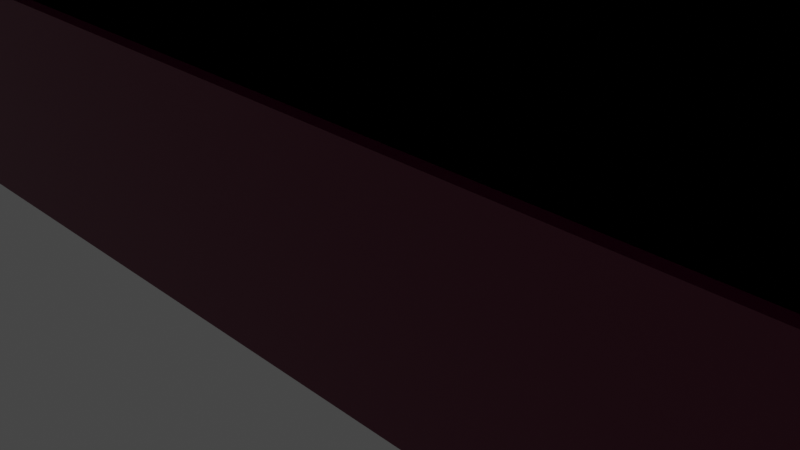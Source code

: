# Source: redtankdouble.blend  (saved by Blender 3.1.7; exported with 4.5.12 LTS)
import bpy
from mathutils import Matrix  # noqa: F401  (used for matrix-valued properties, if any)

bpy.ops.wm.read_factory_settings(use_empty=True)
scene = bpy.context.scene
scene.name = 'Scene'

# ---- collections
col_collection = bpy.data.collections.new('Collection'); scene.collection.children.link(col_collection)

# ---- materials (node trees are filled in below, after node groups)
mat_material_008 = bpy.data.materials.new('Material.008')
mat_material_008.use_transparent_shadow = False
mat_material_006 = bpy.data.materials.new('Material.006')
mat_material_006.alpha_threshold = 0.0
mat_material_006.use_transparent_shadow = False
mat_material_006.line_color = (0.0, 0.0, 0.0, 1.0)
mat_material_010 = bpy.data.materials.new('Material.010')
mat_material_010.use_transparent_shadow = False
mat_material_011 = bpy.data.materials.new('Material.011')
mat_material_011.alpha_threshold = 0.0
mat_material_011.use_transparent_shadow = False
mat_material_011.line_color = (0.0, 0.0, 0.0, 1.0)
mat_material_012 = bpy.data.materials.new('Material.012')
mat_material_012.use_transparent_shadow = False
mat_material_013 = bpy.data.materials.new('Material.013')
mat_material_013.use_transparent_shadow = False
mat_material_014 = bpy.data.materials.new('Material.014')
mat_material_014.alpha_threshold = 0.0
mat_material_014.use_transparent_shadow = False
mat_material_014.line_color = (0.0, 0.0, 0.0, 1.0)

# ---- material node trees
mat_material_008.use_nodes = True; mat_material_008.node_tree.nodes.clear()
_N = mat_material_008.node_tree.nodes; _L = mat_material_008.node_tree.links
n0 = _N.new('ShaderNodeBsdfPrincipled'); n0.name = 'Principled BSDF'; n0.location = (10, 300)
n0.distribution = 'GGX'
n0.subsurface_method = 'RANDOM_WALK_SKIN'
n0.inputs[0].default_value = (0.8, 0.4224, 0.03429, 1.0)
n0.inputs[3].default_value = 1.45
n0.inputs[27].default_value = (0.0, 0.0, 0.0, 1.0)
n0.inputs[28].default_value = 1.0
n1 = _N.new('ShaderNodeOutputMaterial'); n1.name = 'Material Output'; n1.location = (300, 300)
_L.new(n0.outputs[0], n1.inputs[0])
n1.is_active_output = True
mat_material_006.use_nodes = True; mat_material_006.node_tree.nodes.clear()
_N = mat_material_006.node_tree.nodes; _L = mat_material_006.node_tree.links
n0 = _N.new('ShaderNodeOutputMaterial'); n0.name = 'Material Output'; n0.location = (300, 300)
n1 = _N.new('ShaderNodeBsdfPrincipled'); n1.name = 'Principled BSDF'; n1.location = (10, 300)
n1.distribution = 'GGX'
n1.subsurface_method = 'RANDOM_WALK_SKIN'
n1.inputs[0].default_value = (0.0, 0.0, 0.0, 1.0)
n1.inputs[2].default_value = 0.4
n1.inputs[3].default_value = 1.45
n1.inputs[27].default_value = (0.0, 0.0, 0.0, 1.0)
n1.inputs[28].default_value = 1.0
_L.new(n1.outputs[0], n0.inputs[0])
n0.is_active_output = True
mat_material_010.use_nodes = True; mat_material_010.node_tree.nodes.clear()
_N = mat_material_010.node_tree.nodes; _L = mat_material_010.node_tree.links
n0 = _N.new('ShaderNodeBsdfPrincipled'); n0.name = 'Principled BSDF'; n0.location = (10, 300)
n0.distribution = 'GGX'
n0.subsurface_method = 'RANDOM_WALK_SKIN'
n0.inputs[0].default_value = (0.8, 0.0, 0.02109, 1.0)
n0.inputs[3].default_value = 1.45
n0.inputs[27].default_value = (0.0, 0.0, 0.0, 1.0)
n0.inputs[28].default_value = 1.0
n1 = _N.new('ShaderNodeOutputMaterial'); n1.name = 'Material Output'; n1.location = (300, 300)
_L.new(n0.outputs[0], n1.inputs[0])
n1.is_active_output = True
mat_material_011.use_nodes = True; mat_material_011.node_tree.nodes.clear()
_N = mat_material_011.node_tree.nodes; _L = mat_material_011.node_tree.links
n0 = _N.new('ShaderNodeOutputMaterial'); n0.name = 'Material Output'; n0.location = (300, 300)
n1 = _N.new('ShaderNodeBsdfPrincipled'); n1.name = 'Principled BSDF'; n1.location = (10, 300)
n1.distribution = 'GGX'
n1.subsurface_method = 'RANDOM_WALK_SKIN'
n1.inputs[0].default_value = (0.1473, 0.009179, 0.04642, 1.0)
n1.inputs[2].default_value = 0.4
n1.inputs[3].default_value = 1.45
n1.inputs[27].default_value = (0.0, 0.0, 0.0, 1.0)
n1.inputs[28].default_value = 1.0
_L.new(n1.outputs[0], n0.inputs[0])
n0.is_active_output = True
mat_material_012.use_nodes = True; mat_material_012.node_tree.nodes.clear()
_N = mat_material_012.node_tree.nodes; _L = mat_material_012.node_tree.links
n0 = _N.new('ShaderNodeBsdfPrincipled'); n0.name = 'Principled BSDF'; n0.location = (10, 300)
n0.distribution = 'GGX'
n0.subsurface_method = 'RANDOM_WALK_SKIN'
n0.inputs[0].default_value = (0.8, 0.0, 0.02109, 1.0)
n0.inputs[3].default_value = 1.45
n0.inputs[27].default_value = (0.0, 0.0, 0.0, 1.0)
n0.inputs[28].default_value = 1.0
n1 = _N.new('ShaderNodeOutputMaterial'); n1.name = 'Material Output'; n1.location = (300, 300)
_L.new(n0.outputs[0], n1.inputs[0])
n1.is_active_output = True
mat_material_013.use_nodes = True; mat_material_013.node_tree.nodes.clear()
_N = mat_material_013.node_tree.nodes; _L = mat_material_013.node_tree.links
n0 = _N.new('ShaderNodeBsdfPrincipled'); n0.name = 'Principled BSDF'; n0.location = (10, 300)
n0.distribution = 'GGX'
n0.subsurface_method = 'RANDOM_WALK_SKIN'
n0.inputs[0].default_value = (0.8, 0.0, 0.0006319, 1.0)
n0.inputs[3].default_value = 1.45
n0.inputs[27].default_value = (0.0, 0.0, 0.0, 1.0)
n0.inputs[28].default_value = 1.0
n1 = _N.new('ShaderNodeOutputMaterial'); n1.name = 'Material Output'; n1.location = (300, 300)
_L.new(n0.outputs[0], n1.inputs[0])
n1.is_active_output = True
mat_material_014.use_nodes = True; mat_material_014.node_tree.nodes.clear()
_N = mat_material_014.node_tree.nodes; _L = mat_material_014.node_tree.links
n0 = _N.new('ShaderNodeOutputMaterial'); n0.name = 'Material Output'; n0.location = (300, 300)
n1 = _N.new('ShaderNodeBsdfPrincipled'); n1.name = 'Principled BSDF'; n1.location = (10, 300)
n1.distribution = 'GGX'
n1.subsurface_method = 'RANDOM_WALK_SKIN'
n1.inputs[0].default_value = (0.1473, 0.009179, 0.04642, 1.0)
n1.inputs[2].default_value = 0.4
n1.inputs[3].default_value = 1.45
n1.inputs[27].default_value = (0.0, 0.0, 0.0, 1.0)
n1.inputs[28].default_value = 1.0
_L.new(n1.outputs[0], n0.inputs[0])
n0.is_active_output = True

# ---- world
world_world = bpy.data.worlds.new('World'); scene.world = world_world
world_world.use_nodes = True; world_world.node_tree.nodes.clear()
_N = world_world.node_tree.nodes; _L = world_world.node_tree.links
n0 = _N.new('ShaderNodeOutputWorld'); n0.name = 'World Output'; n0.location = (300, 300)
n1 = _N.new('ShaderNodeBackground'); n1.name = 'Background'; n1.location = (10, 300)
n1.inputs[0].default_value = (0.05088, 0.05088, 0.05088, 1.0)
_L.new(n1.outputs[0], n0.inputs[0])
n0.is_active_output = True
world_world.color = (0.05088, 0.05088, 0.05088)
world_world.use_sun_shadow = False
world_world.sun_shadow_jitter_overblur = 0.0

# ---- cameras
cam_camera = bpy.data.cameras.new('Camera')
cam_camera.clip_end = 100.0
cam_camera.ortho_scale = 7.314

# ---- lights
light_light = bpy.data.lights.new('Light', 'POINT')
light_light.transmission_factor = 0.0
light_light.energy = 1000.0
light_light.shadow_soft_size = 0.1
light_light.shadow_maximum_resolution = 0.006
light_light.use_absolute_resolution = True

# ---- meshes
me_cube_004 = bpy.data.meshes.new('Cube.004')
me_cube_004.from_pydata([(-1.0, -1.0, -1.0), (-1.0, -1.0, 1.0), (-1.0, 1.0, -1.0), (-1.0, 1.0, 1.0), (1.0, -1.0, -1.0), (1.0, -1.0, 1.0), (1.0, 1.0, -1.0), (1.0, 1.0, 1.0)], [], [(0, 1, 3, 2), (2, 3, 7, 6), (6, 7, 5, 4), (4, 5, 1, 0), (2, 6, 4, 0), (7, 3, 1, 5)])
_uv = me_cube_004.uv_layers.new(name='UVMap')
_uv.uv.foreach_set('vector', [0.375, 0.0, 0.625, 0.0, 0.625, 0.25, 0.375, 0.25, 0.375, 0.25, 0.625, 0.25, 0.625, 0.5, 0.375, 0.5, 0.375, 0.5, 0.625, 0.5, 0.625, 0.75, 0.375, 0.75, 0.375, 0.75, 0.625, 0.75, 0.625, 1.0, 0.375, 1.0, 0.125, 0.5, 0.375, 0.5, 0.375, 0.75, 0.125, 0.75, 0.625, 0.5, 0.875, 0.5, 0.875, 0.75, 0.625, 0.75])
me_cube_004.materials.append(mat_material_008)
me_cube_004.use_remesh_fix_poles = True
me_cube_004.use_remesh_preserve_attributes = False
me_cube_004.update()
me_cube_005 = bpy.data.meshes.new('Cube.005')
me_cube_005.from_pydata([(1.0, 1.0, 1.0), (1.0, 1.0, -1.0), (1.0, -1.0, 1.0), (1.0, -1.0, -1.0), (-1.0, 1.0, 1.0), (-1.0, 1.0, -1.0), (-1.0, -1.0, 1.0), (-1.0, -1.0, -1.0)], [], [(0, 4, 6, 2), (3, 2, 6, 7), (7, 6, 4, 5), (5, 1, 3, 7), (1, 0, 2, 3), (5, 4, 0, 1)])
_uv = me_cube_005.uv_layers.new(name='UVMap')
_uv.uv.foreach_set('vector', [0.625, 0.5, 0.875, 0.5, 0.875, 0.75, 0.625, 0.75, 0.375, 0.75, 0.625, 0.75, 0.625, 1.0, 0.375, 1.0, 0.375, 0.0, 0.625, 0.0, 0.625, 0.25, 0.375, 0.25, 0.125, 0.5, 0.375, 0.5, 0.375, 0.75, 0.125, 0.75, 0.375, 0.5, 0.625, 0.5, 0.625, 0.75, 0.375, 0.75, 0.375, 0.25, 0.625, 0.25, 0.625, 0.5, 0.375, 0.5])
me_cube_005.materials.append(mat_material_006)
me_cube_005.use_remesh_preserve_volume = False
me_cube_005.use_remesh_preserve_attributes = False
me_cube_005.use_mirror_vertex_groups = False
me_cube_005.update()
me_cube_007 = bpy.data.meshes.new('Cube.007')
me_cube_007.from_pydata([(1.0, 1.0, 1.0), (1.0, 1.0, -1.0), (1.0, -1.0, 1.0), (1.0, -1.0, -1.0), (-1.0, 1.0, 1.0), (-1.0, 1.0, -1.0), (-1.0, -1.0, 1.0), (-1.0, -1.0, -1.0)], [], [(0, 4, 6, 2), (3, 2, 6, 7), (7, 6, 4, 5), (5, 1, 3, 7), (1, 0, 2, 3), (5, 4, 0, 1)])
_uv = me_cube_007.uv_layers.new(name='UVMap')
_uv.uv.foreach_set('vector', [0.625, 0.5, 0.875, 0.5, 0.875, 0.75, 0.625, 0.75, 0.375, 0.75, 0.625, 0.75, 0.625, 1.0, 0.375, 1.0, 0.375, 0.0, 0.625, 0.0, 0.625, 0.25, 0.375, 0.25, 0.125, 0.5, 0.375, 0.5, 0.375, 0.75, 0.125, 0.75, 0.375, 0.5, 0.625, 0.5, 0.625, 0.75, 0.375, 0.75, 0.375, 0.25, 0.625, 0.25, 0.625, 0.5, 0.375, 0.5])
me_cube_007.materials.append(mat_material_006)
me_cube_007.use_remesh_preserve_volume = False
me_cube_007.use_remesh_preserve_attributes = False
me_cube_007.use_mirror_vertex_groups = False
me_cube_007.update()
me_cube_006 = bpy.data.meshes.new('Cube.006')
me_cube_006.from_pydata([(-1.0, -1.0, -1.0), (-1.0, -1.0, 1.0), (-1.0, 1.0, -1.0), (-1.0, 1.0, 1.0), (1.0, -1.0, -1.0), (1.0, -1.0, 1.0), (1.0, 1.0, -1.0), (1.0, 1.0, 1.0)], [], [(0, 1, 3, 2), (2, 3, 7, 6), (6, 7, 5, 4), (4, 5, 1, 0), (2, 6, 4, 0), (7, 3, 1, 5)])
_uv = me_cube_006.uv_layers.new(name='UVMap')
_uv.uv.foreach_set('vector', [0.375, 0.0, 0.625, 0.0, 0.625, 0.25, 0.375, 0.25, 0.375, 0.25, 0.625, 0.25, 0.625, 0.5, 0.375, 0.5, 0.375, 0.5, 0.625, 0.5, 0.625, 0.75, 0.375, 0.75, 0.375, 0.75, 0.625, 0.75, 0.625, 1.0, 0.375, 1.0, 0.125, 0.5, 0.375, 0.5, 0.375, 0.75, 0.125, 0.75, 0.625, 0.5, 0.875, 0.5, 0.875, 0.75, 0.625, 0.75])
me_cube_006.materials.append(mat_material_010)
me_cube_006.use_remesh_fix_poles = True
me_cube_006.use_remesh_preserve_attributes = False
me_cube_006.update()
me_cube_008 = bpy.data.meshes.new('Cube.008')
me_cube_008.from_pydata([(1.0, 1.0, 1.0), (1.0, 1.0, -1.0), (1.0, -1.0, 1.0), (1.0, -1.0, -1.0), (-1.0, 1.0, 1.0), (-1.0, 1.0, -1.0), (-1.0, -1.0, 1.0), (-1.0, -1.0, -1.0)], [], [(0, 4, 6, 2), (3, 2, 6, 7), (7, 6, 4, 5), (5, 1, 3, 7), (1, 0, 2, 3), (5, 4, 0, 1)])
_uv = me_cube_008.uv_layers.new(name='UVMap')
_uv.uv.foreach_set('vector', [0.625, 0.5, 0.875, 0.5, 0.875, 0.75, 0.625, 0.75, 0.375, 0.75, 0.625, 0.75, 0.625, 1.0, 0.375, 1.0, 0.375, 0.0, 0.625, 0.0, 0.625, 0.25, 0.375, 0.25, 0.125, 0.5, 0.375, 0.5, 0.375, 0.75, 0.125, 0.75, 0.375, 0.5, 0.625, 0.5, 0.625, 0.75, 0.375, 0.75, 0.375, 0.25, 0.625, 0.25, 0.625, 0.5, 0.375, 0.5])
me_cube_008.materials.append(mat_material_011)
me_cube_008.use_remesh_preserve_volume = False
me_cube_008.use_remesh_preserve_attributes = False
me_cube_008.use_mirror_vertex_groups = False
me_cube_008.update()
me_cube_009 = bpy.data.meshes.new('Cube.009')
me_cube_009.from_pydata([(-1.0, -1.0, -1.0), (-1.0, -1.0, 1.0), (-1.0, 1.0, -1.0), (-1.0, 1.0, 1.0), (1.0, -1.0, -1.0), (1.0, -1.0, 1.0), (1.0, 1.0, -1.0), (1.0, 1.0, 1.0)], [], [(0, 1, 3, 2), (2, 3, 7, 6), (6, 7, 5, 4), (4, 5, 1, 0), (2, 6, 4, 0), (7, 3, 1, 5)])
_uv = me_cube_009.uv_layers.new(name='UVMap')
_uv.uv.foreach_set('vector', [0.375, 0.0, 0.625, 0.0, 0.625, 0.25, 0.375, 0.25, 0.375, 0.25, 0.625, 0.25, 0.625, 0.5, 0.375, 0.5, 0.375, 0.5, 0.625, 0.5, 0.625, 0.75, 0.375, 0.75, 0.375, 0.75, 0.625, 0.75, 0.625, 1.0, 0.375, 1.0, 0.125, 0.5, 0.375, 0.5, 0.375, 0.75, 0.125, 0.75, 0.625, 0.5, 0.875, 0.5, 0.875, 0.75, 0.625, 0.75])
me_cube_009.materials.append(mat_material_012)
me_cube_009.use_remesh_fix_poles = True
me_cube_009.use_remesh_preserve_attributes = False
me_cube_009.update()
me_cube_010 = bpy.data.meshes.new('Cube.010')
me_cube_010.from_pydata([(-1.0, -1.0, -1.0), (-1.0, -1.0, 1.0), (-1.0, 1.0, -1.0), (-1.0, 1.0, 1.0), (1.0, -1.0, -1.0), (1.0, -1.0, 1.0), (1.0, 1.0, -1.0), (1.0, 1.0, 1.0)], [], [(0, 1, 3, 2), (2, 3, 7, 6), (6, 7, 5, 4), (4, 5, 1, 0), (2, 6, 4, 0), (7, 3, 1, 5)])
_uv = me_cube_010.uv_layers.new(name='UVMap')
_uv.uv.foreach_set('vector', [0.375, 0.0, 0.625, 0.0, 0.625, 0.25, 0.375, 0.25, 0.375, 0.25, 0.625, 0.25, 0.625, 0.5, 0.375, 0.5, 0.375, 0.5, 0.625, 0.5, 0.625, 0.75, 0.375, 0.75, 0.375, 0.75, 0.625, 0.75, 0.625, 1.0, 0.375, 1.0, 0.125, 0.5, 0.375, 0.5, 0.375, 0.75, 0.125, 0.75, 0.625, 0.5, 0.875, 0.5, 0.875, 0.75, 0.625, 0.75])
me_cube_010.materials.append(mat_material_013)
me_cube_010.use_remesh_fix_poles = True
me_cube_010.use_remesh_preserve_attributes = False
me_cube_010.update()
me_cube_011 = bpy.data.meshes.new('Cube.011')
me_cube_011.from_pydata([(1.0, 1.0, 1.0), (1.0, 1.0, -1.0), (1.0, -1.0, 1.0), (1.0, -1.0, -1.0), (-1.0, 1.0, 1.0), (-1.0, 1.0, -1.0), (-1.0, -1.0, 1.0), (-1.0, -1.0, -1.0)], [], [(0, 4, 6, 2), (3, 2, 6, 7), (7, 6, 4, 5), (5, 1, 3, 7), (1, 0, 2, 3), (5, 4, 0, 1)])
_uv = me_cube_011.uv_layers.new(name='UVMap')
_uv.uv.foreach_set('vector', [0.625, 0.5, 0.875, 0.5, 0.875, 0.75, 0.625, 0.75, 0.375, 0.75, 0.625, 0.75, 0.625, 1.0, 0.375, 1.0, 0.375, 0.0, 0.625, 0.0, 0.625, 0.25, 0.375, 0.25, 0.125, 0.5, 0.375, 0.5, 0.375, 0.75, 0.125, 0.75, 0.375, 0.5, 0.625, 0.5, 0.625, 0.75, 0.375, 0.75, 0.375, 0.25, 0.625, 0.25, 0.625, 0.5, 0.375, 0.5])
me_cube_011.materials.append(mat_material_014)
me_cube_011.use_remesh_preserve_volume = False
me_cube_011.use_remesh_preserve_attributes = False
me_cube_011.use_mirror_vertex_groups = False
me_cube_011.update()

# ---- objects
ob_light = bpy.data.objects.new('Light', light_light)
ob_camera = bpy.data.objects.new('Camera', cam_camera)
ob_cube = bpy.data.objects.new('Cube', me_cube_004)
ob_cube_003 = bpy.data.objects.new('Cube.003', me_cube_005)
ob_cube_004 = bpy.data.objects.new('Cube.004', me_cube_007)
ob_cube_005 = bpy.data.objects.new('Cube.005', me_cube_006)
ob_cube_001 = bpy.data.objects.new('Cube.001', me_cube_008)
ob_cube_006 = bpy.data.objects.new('Cube.006', me_cube_009)
ob_cube_007 = bpy.data.objects.new('Cube.007', me_cube_010)
ob_cube_002 = bpy.data.objects.new('Cube.002', me_cube_011)

# ---- transforms, parenting, visibility, modifiers, constraints
ob_light.location = (4.076, 1.005, 5.904)
ob_light.rotation_euler = (0.6503, 0.05522, 1.866)
ob_light.lock_rotations_4d = False
ob_light.empty_display_type = 'ARROWS'
ob_light.color = (0.0, 0.0, 0.0, 0.0)
ob_light.lineart.crease_threshold = 0.0
ob_camera.location = (7.359, -6.926, 4.958)
ob_camera.rotation_euler = (1.109, 0.0, 0.8149)
ob_camera.lock_rotations_4d = False
ob_camera.empty_display_type = 'ARROWS'
ob_camera.color = (0.0, 0.0, 0.0, 0.0)
ob_camera.display_type = 'WIRE'
ob_camera.lineart.crease_threshold = 0.0
ob_cube.location = (0.0, 6.279, 5.135)
ob_cube.scale = (9.138, 6.122, 1.142)
ob_cube_003.location = (-14.74, 8.855, 4.951)
ob_cube_003.scale = (10.2, 0.5561, 0.5561)
ob_cube_003.lock_rotations_4d = False
ob_cube_003.empty_display_type = 'ARROWS'
ob_cube_003.lineart.crease_threshold = 0.0
ob_cube_004.location = (-14.74, 2.794, 4.951)
ob_cube_004.scale = (10.2, 0.5561, 0.5561)
ob_cube_004.lock_rotations_4d = False
ob_cube_004.empty_display_type = 'ARROWS'
ob_cube_004.lineart.crease_threshold = 0.0
ob_cube_005.location = (0.0, 6.279, 2.768)
ob_cube_005.scale = (11.05, 7.405, 1.382)
ob_cube_001.location = (0.0, 12.32, 0.0)
ob_cube_001.scale = (11.08, 1.434, 1.434)
ob_cube_001.lock_rotations_4d = False
ob_cube_001.empty_display_type = 'ARROWS'
ob_cube_001.lineart.crease_threshold = 0.0
ob_cube_006.location = (0.0, 6.279, 2.768)
ob_cube_006.scale = (11.05, 7.405, 1.382)
ob_cube_007.location = (0.0, 6.279, 6.454)
ob_cube_007.scale = (6.158, 4.126, 0.7699)
ob_cube_002.location = (0.0, 0.1437, 0.0)
ob_cube_002.scale = (11.08, 1.434, 1.434)
ob_cube_002.lock_rotations_4d = False
ob_cube_002.empty_display_type = 'ARROWS'
ob_cube_002.lineart.crease_threshold = 0.0

# ---- collection membership
col_collection.objects.link(ob_light)
col_collection.objects.link(ob_camera)
col_collection.objects.link(ob_cube)
col_collection.objects.link(ob_cube_003)
col_collection.objects.link(ob_cube_004)
col_collection.objects.link(ob_cube_005)
col_collection.objects.link(ob_cube_001)
col_collection.objects.link(ob_cube_006)
col_collection.objects.link(ob_cube_007)
col_collection.objects.link(ob_cube_002)

# ---- scene / render settings (as saved in the file)
scene.camera = ob_camera
scene.frame_start = 1; scene.frame_end = 250; scene.frame_set(1)
scene.render.engine = 'BLENDER_EEVEE_NEXT'
scene.cycles.sampling_pattern = 'TABULATED_SOBOL'
scene.cycles.use_light_tree = False
scene.view_settings.view_transform = 'Filmic'
bpy.context.view_layer.update()
